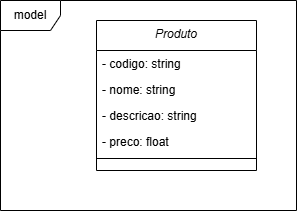

The diagram above was exported from draw.io. Its source (the exported page's mxGraphModel, read from the mxfile embedded in the PNG):
<mxGraphModel dx="1913" dy="881" grid="1" gridSize="10" guides="1" tooltips="1" connect="1" arrows="1" fold="1" page="1" pageScale="1" pageWidth="827" pageHeight="1169" math="0" shadow="0">
  <root>
    <mxCell id="WIyWlLk6GJQsqaUBKTNV-0" />
    <mxCell id="WIyWlLk6GJQsqaUBKTNV-1" parent="WIyWlLk6GJQsqaUBKTNV-0" />
    <mxCell id="Ck1rv_dfERstMpJ-HTxm-34" value="model" style="shape=umlFrame;whiteSpace=wrap;html=1;pointerEvents=0;" parent="WIyWlLk6GJQsqaUBKTNV-1" vertex="1">
      <mxGeometry x="94" y="40" width="296" height="210" as="geometry" />
    </mxCell>
    <mxCell id="zkfFHV4jXpPFQw0GAbJ--0" value="Produto" style="swimlane;fontStyle=2;align=center;verticalAlign=top;childLayout=stackLayout;horizontal=1;startSize=30;horizontalStack=0;resizeParent=1;resizeLast=0;collapsible=1;marginBottom=0;rounded=0;shadow=0;strokeWidth=1;" parent="WIyWlLk6GJQsqaUBKTNV-1" vertex="1">
      <mxGeometry x="190" y="60" width="160" height="150" as="geometry">
        <mxRectangle x="230" y="140" width="160" height="26" as="alternateBounds" />
      </mxGeometry>
    </mxCell>
    <mxCell id="zkfFHV4jXpPFQw0GAbJ--1" value="- codigo: string" style="text;align=left;verticalAlign=top;spacingLeft=4;spacingRight=4;overflow=hidden;rotatable=0;points=[[0,0.5],[1,0.5]];portConstraint=eastwest;" parent="zkfFHV4jXpPFQw0GAbJ--0" vertex="1">
      <mxGeometry y="30" width="160" height="26" as="geometry" />
    </mxCell>
    <mxCell id="zkfFHV4jXpPFQw0GAbJ--2" value="- nome: string" style="text;align=left;verticalAlign=top;spacingLeft=4;spacingRight=4;overflow=hidden;rotatable=0;points=[[0,0.5],[1,0.5]];portConstraint=eastwest;rounded=0;shadow=0;html=0;" parent="zkfFHV4jXpPFQw0GAbJ--0" vertex="1">
      <mxGeometry y="56" width="160" height="26" as="geometry" />
    </mxCell>
    <mxCell id="zkfFHV4jXpPFQw0GAbJ--3" value="- descricao: string" style="text;align=left;verticalAlign=top;spacingLeft=4;spacingRight=4;overflow=hidden;rotatable=0;points=[[0,0.5],[1,0.5]];portConstraint=eastwest;rounded=0;shadow=0;html=0;" parent="zkfFHV4jXpPFQw0GAbJ--0" vertex="1">
      <mxGeometry y="82" width="160" height="26" as="geometry" />
    </mxCell>
    <mxCell id="1ZLdP3H0UXPOdXa11ANT-2" value="- preco: float" style="text;align=left;verticalAlign=top;spacingLeft=4;spacingRight=4;overflow=hidden;rotatable=0;points=[[0,0.5],[1,0.5]];portConstraint=eastwest;rounded=0;shadow=0;html=0;" parent="zkfFHV4jXpPFQw0GAbJ--0" vertex="1">
      <mxGeometry y="108" width="160" height="26" as="geometry" />
    </mxCell>
    <mxCell id="zkfFHV4jXpPFQw0GAbJ--4" value="" style="line;html=1;strokeWidth=1;align=left;verticalAlign=middle;spacingTop=-1;spacingLeft=3;spacingRight=3;rotatable=0;labelPosition=right;points=[];portConstraint=eastwest;" parent="zkfFHV4jXpPFQw0GAbJ--0" vertex="1">
      <mxGeometry y="134" width="160" height="8" as="geometry" />
    </mxCell>
  </root>
</mxGraphModel>